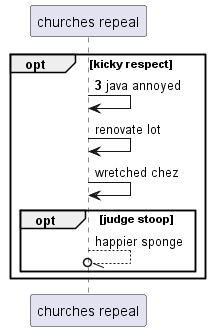

The diagram above was rendered by PlantUML. Its source (embedded in the PNG):
@startuml
participant "churches repeal" as 0
autonumber 3 3
opt kicky respect
0 -> 0: java annoyed
autonumber stop
0 -> 0: renovate lot
0 -> 0: wretched chez
opt judge stoop
0 --//o 0: happier sponge
end
end
@enduml